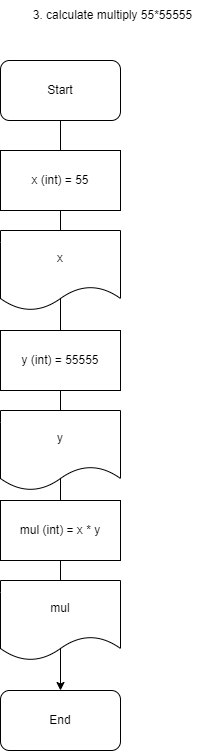

The diagram above was exported from draw.io. Its source (the exported page's mxGraphModel, read from the mxfile embedded in the PNG):
<mxGraphModel dx="712" dy="771" grid="1" gridSize="10" guides="1" tooltips="1" connect="1" arrows="1" fold="1" page="1" pageScale="1" pageWidth="850" pageHeight="1100" math="0" shadow="0">
  <root>
    <mxCell id="0" />
    <mxCell id="1" parent="0" />
    <mxCell id="24lvV09j2VHUAjs1KWGv-15" style="edgeStyle=orthogonalEdgeStyle;rounded=0;orthogonalLoop=1;jettySize=auto;html=1;entryX=0.5;entryY=0;entryDx=0;entryDy=0;" edge="1" parent="1" source="24lvV09j2VHUAjs1KWGv-1" target="24lvV09j2VHUAjs1KWGv-2">
      <mxGeometry relative="1" as="geometry" />
    </mxCell>
    <mxCell id="24lvV09j2VHUAjs1KWGv-1" value="Start" style="rounded=1;whiteSpace=wrap;html=1;" vertex="1" parent="1">
      <mxGeometry x="40" y="90" width="120" height="60" as="geometry" />
    </mxCell>
    <mxCell id="24lvV09j2VHUAjs1KWGv-2" value="End" style="rounded=1;whiteSpace=wrap;html=1;" vertex="1" parent="1">
      <mxGeometry x="40" y="720" width="120" height="60" as="geometry" />
    </mxCell>
    <mxCell id="24lvV09j2VHUAjs1KWGv-7" value="3. calculate multiply 55*55555" style="text;html=1;align=center;verticalAlign=middle;whiteSpace=wrap;rounded=0;" vertex="1" parent="1">
      <mxGeometry x="55" y="30" width="195" height="30" as="geometry" />
    </mxCell>
    <mxCell id="24lvV09j2VHUAjs1KWGv-16" value="x (int) = 55" style="rounded=0;whiteSpace=wrap;html=1;" vertex="1" parent="1">
      <mxGeometry x="40" y="180" width="120" height="60" as="geometry" />
    </mxCell>
    <mxCell id="24lvV09j2VHUAjs1KWGv-17" value="x" style="shape=document;whiteSpace=wrap;html=1;boundedLbl=1;" vertex="1" parent="1">
      <mxGeometry x="40" y="260" width="120" height="80" as="geometry" />
    </mxCell>
    <mxCell id="24lvV09j2VHUAjs1KWGv-18" value="y (int) = 55555" style="rounded=0;whiteSpace=wrap;html=1;" vertex="1" parent="1">
      <mxGeometry x="40" y="360" width="120" height="60" as="geometry" />
    </mxCell>
    <mxCell id="24lvV09j2VHUAjs1KWGv-19" value="y" style="shape=document;whiteSpace=wrap;html=1;boundedLbl=1;" vertex="1" parent="1">
      <mxGeometry x="40" y="440" width="120" height="80" as="geometry" />
    </mxCell>
    <mxCell id="24lvV09j2VHUAjs1KWGv-20" value="mul (int) = x * y" style="rounded=0;whiteSpace=wrap;html=1;" vertex="1" parent="1">
      <mxGeometry x="40" y="530" width="120" height="60" as="geometry" />
    </mxCell>
    <mxCell id="24lvV09j2VHUAjs1KWGv-21" value="mul" style="shape=document;whiteSpace=wrap;html=1;boundedLbl=1;" vertex="1" parent="1">
      <mxGeometry x="40" y="610" width="120" height="80" as="geometry" />
    </mxCell>
  </root>
</mxGraphModel>